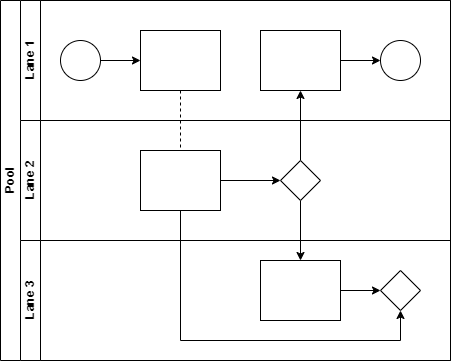

The diagram above was exported from draw.io. Its source (the exported page's mxGraphModel, read from the mxfile embedded in the PNG):
<mxGraphModel dx="1674" dy="772" grid="1" gridSize="10" guides="1" tooltips="1" connect="1" arrows="1" fold="1" page="1" pageScale="1" pageWidth="827" pageHeight="1169" math="0" shadow="0">
  <root>
    <mxCell id="0" />
    <mxCell id="1" parent="0" />
    <mxCell id="dNxyNK7c78bLwvsdeMH5-19" value="Pool" style="swimlane;html=1;childLayout=stackLayout;resizeParent=1;resizeParentMax=0;horizontal=0;startSize=20;horizontalStack=0;" parent="1" vertex="1">
      <mxGeometry x="120" y="120" width="450" height="360" as="geometry" />
    </mxCell>
    <mxCell id="dNxyNK7c78bLwvsdeMH5-27" value="" style="edgeStyle=orthogonalEdgeStyle;rounded=0;orthogonalLoop=1;jettySize=auto;html=1;dashed=1;endArrow=none;endFill=0;" parent="dNxyNK7c78bLwvsdeMH5-19" source="dNxyNK7c78bLwvsdeMH5-24" target="dNxyNK7c78bLwvsdeMH5-26" edge="1">
      <mxGeometry relative="1" as="geometry" />
    </mxCell>
    <mxCell id="dNxyNK7c78bLwvsdeMH5-31" style="edgeStyle=orthogonalEdgeStyle;rounded=0;orthogonalLoop=1;jettySize=auto;html=1;endArrow=classic;endFill=1;" parent="dNxyNK7c78bLwvsdeMH5-19" source="dNxyNK7c78bLwvsdeMH5-28" target="dNxyNK7c78bLwvsdeMH5-30" edge="1">
      <mxGeometry relative="1" as="geometry" />
    </mxCell>
    <mxCell id="dNxyNK7c78bLwvsdeMH5-35" style="edgeStyle=orthogonalEdgeStyle;rounded=0;orthogonalLoop=1;jettySize=auto;html=1;endArrow=classic;endFill=1;" parent="dNxyNK7c78bLwvsdeMH5-19" source="dNxyNK7c78bLwvsdeMH5-28" target="dNxyNK7c78bLwvsdeMH5-34" edge="1">
      <mxGeometry relative="1" as="geometry" />
    </mxCell>
    <mxCell id="dNxyNK7c78bLwvsdeMH5-38" style="edgeStyle=orthogonalEdgeStyle;rounded=0;orthogonalLoop=1;jettySize=auto;html=1;endArrow=classic;endFill=1;" parent="dNxyNK7c78bLwvsdeMH5-19" source="dNxyNK7c78bLwvsdeMH5-26" target="dNxyNK7c78bLwvsdeMH5-36" edge="1">
      <mxGeometry relative="1" as="geometry">
        <Array as="points">
          <mxPoint x="180" y="340" />
          <mxPoint x="400" y="340" />
        </Array>
      </mxGeometry>
    </mxCell>
    <mxCell id="dNxyNK7c78bLwvsdeMH5-20" value="Lane 1" style="swimlane;html=1;startSize=20;horizontal=0;" parent="dNxyNK7c78bLwvsdeMH5-19" vertex="1">
      <mxGeometry x="20" width="430" height="120" as="geometry" />
    </mxCell>
    <mxCell id="dNxyNK7c78bLwvsdeMH5-25" value="" style="edgeStyle=orthogonalEdgeStyle;rounded=0;orthogonalLoop=1;jettySize=auto;html=1;" parent="dNxyNK7c78bLwvsdeMH5-20" source="dNxyNK7c78bLwvsdeMH5-23" target="dNxyNK7c78bLwvsdeMH5-24" edge="1">
      <mxGeometry relative="1" as="geometry" />
    </mxCell>
    <mxCell id="dNxyNK7c78bLwvsdeMH5-23" value="" style="ellipse;whiteSpace=wrap;html=1;" parent="dNxyNK7c78bLwvsdeMH5-20" vertex="1">
      <mxGeometry x="40" y="40" width="40" height="40" as="geometry" />
    </mxCell>
    <mxCell id="dNxyNK7c78bLwvsdeMH5-24" value="" style="rounded=0;whiteSpace=wrap;html=1;fontFamily=Helvetica;fontSize=12;fontColor=#000000;align=center;" parent="dNxyNK7c78bLwvsdeMH5-20" vertex="1">
      <mxGeometry x="120" y="30" width="80" height="60" as="geometry" />
    </mxCell>
    <mxCell id="dNxyNK7c78bLwvsdeMH5-33" value="" style="edgeStyle=orthogonalEdgeStyle;rounded=0;orthogonalLoop=1;jettySize=auto;html=1;endArrow=classic;endFill=1;" parent="dNxyNK7c78bLwvsdeMH5-20" source="dNxyNK7c78bLwvsdeMH5-30" target="dNxyNK7c78bLwvsdeMH5-32" edge="1">
      <mxGeometry relative="1" as="geometry" />
    </mxCell>
    <mxCell id="dNxyNK7c78bLwvsdeMH5-30" value="" style="rounded=0;whiteSpace=wrap;html=1;fontFamily=Helvetica;fontSize=12;fontColor=#000000;align=center;" parent="dNxyNK7c78bLwvsdeMH5-20" vertex="1">
      <mxGeometry x="240" y="30" width="80" height="60" as="geometry" />
    </mxCell>
    <mxCell id="dNxyNK7c78bLwvsdeMH5-32" value="" style="ellipse;whiteSpace=wrap;html=1;" parent="dNxyNK7c78bLwvsdeMH5-20" vertex="1">
      <mxGeometry x="360" y="40" width="40" height="40" as="geometry" />
    </mxCell>
    <mxCell id="dNxyNK7c78bLwvsdeMH5-21" value="Lane 2" style="swimlane;html=1;startSize=20;horizontal=0;" parent="dNxyNK7c78bLwvsdeMH5-19" vertex="1">
      <mxGeometry x="20" y="120" width="430" height="120" as="geometry">
        <mxRectangle x="20" y="120" width="430" height="30" as="alternateBounds" />
      </mxGeometry>
    </mxCell>
    <mxCell id="dNxyNK7c78bLwvsdeMH5-29" value="" style="edgeStyle=orthogonalEdgeStyle;rounded=0;orthogonalLoop=1;jettySize=auto;html=1;endArrow=classic;endFill=1;" parent="dNxyNK7c78bLwvsdeMH5-21" source="dNxyNK7c78bLwvsdeMH5-26" target="dNxyNK7c78bLwvsdeMH5-28" edge="1">
      <mxGeometry relative="1" as="geometry" />
    </mxCell>
    <mxCell id="dNxyNK7c78bLwvsdeMH5-26" value="" style="rounded=0;whiteSpace=wrap;html=1;fontFamily=Helvetica;fontSize=12;fontColor=#000000;align=center;" parent="dNxyNK7c78bLwvsdeMH5-21" vertex="1">
      <mxGeometry x="120" y="30" width="80" height="60" as="geometry" />
    </mxCell>
    <mxCell id="dNxyNK7c78bLwvsdeMH5-28" value="" style="rhombus;whiteSpace=wrap;html=1;fontFamily=Helvetica;fontSize=12;fontColor=#000000;align=center;" parent="dNxyNK7c78bLwvsdeMH5-21" vertex="1">
      <mxGeometry x="260" y="40" width="40" height="40" as="geometry" />
    </mxCell>
    <mxCell id="dNxyNK7c78bLwvsdeMH5-22" value="Lane 3" style="swimlane;html=1;startSize=20;horizontal=0;" parent="dNxyNK7c78bLwvsdeMH5-19" vertex="1">
      <mxGeometry x="20" y="240" width="430" height="120" as="geometry" />
    </mxCell>
    <mxCell id="dNxyNK7c78bLwvsdeMH5-37" value="" style="edgeStyle=orthogonalEdgeStyle;rounded=0;orthogonalLoop=1;jettySize=auto;html=1;endArrow=classic;endFill=1;" parent="dNxyNK7c78bLwvsdeMH5-22" source="dNxyNK7c78bLwvsdeMH5-34" target="dNxyNK7c78bLwvsdeMH5-36" edge="1">
      <mxGeometry relative="1" as="geometry" />
    </mxCell>
    <mxCell id="dNxyNK7c78bLwvsdeMH5-34" value="" style="rounded=0;whiteSpace=wrap;html=1;fontFamily=Helvetica;fontSize=12;fontColor=#000000;align=center;" parent="dNxyNK7c78bLwvsdeMH5-22" vertex="1">
      <mxGeometry x="240" y="20" width="80" height="60" as="geometry" />
    </mxCell>
    <mxCell id="dNxyNK7c78bLwvsdeMH5-36" value="" style="rhombus;whiteSpace=wrap;html=1;fontFamily=Helvetica;fontSize=12;fontColor=#000000;align=center;" parent="dNxyNK7c78bLwvsdeMH5-22" vertex="1">
      <mxGeometry x="360" y="30" width="40" height="40" as="geometry" />
    </mxCell>
  </root>
</mxGraphModel>